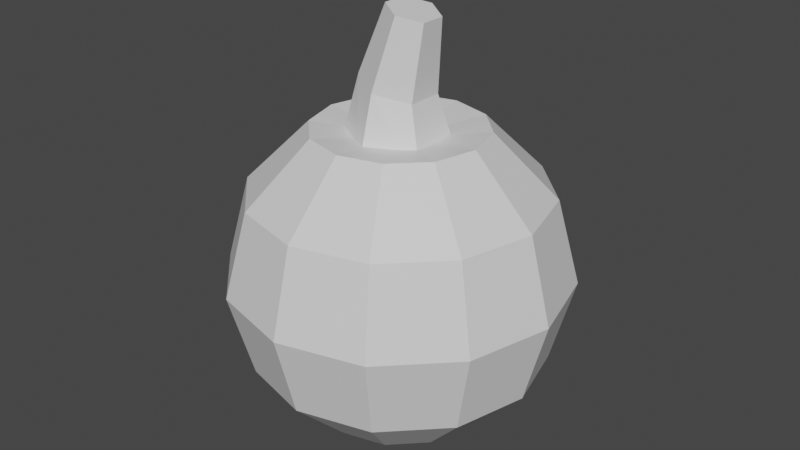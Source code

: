 # Source: tomatoItem.blend  (saved by Blender 2.82.7; exported with 4.5.12 LTS)
import bpy
from mathutils import Matrix  # noqa: F401  (used for matrix-valued properties, if any)

bpy.ops.wm.read_factory_settings(use_empty=True)
scene = bpy.context.scene
scene.name = 'Scene'

# ---- collections
col_collection = bpy.data.collections.new('Collection'); scene.collection.children.link(col_collection)

# ---- materials (node trees are filled in below, after node groups)
mat_tomato = bpy.data.materials.new('Tomato')
mat_tomato.use_transparent_shadow = False
mat_stem = bpy.data.materials.new('Stem')
mat_stem.use_transparent_shadow = False

# ---- material node trees
mat_tomato.use_nodes = True; mat_tomato.node_tree.nodes.clear()
_N = mat_tomato.node_tree.nodes; _L = mat_tomato.node_tree.links
n0 = _N.new('ShaderNodeOutputMaterial'); n0.name = 'Material Output'; n0.location = (300, 300)
n1 = _N.new('ShaderNodeBsdfPrincipled'); n1.name = 'Principled BSDF'; n1.location = (10, 300)
n1.distribution = 'GGX'
n1.subsurface_method = 'BURLEY'
n1.inputs[3].default_value = 1.45
n1.inputs[27].default_value = (0.0, 0.0, 0.0, 1.0)
n1.inputs[28].default_value = 1.0
_L.new(n1.outputs[0], n0.inputs[0])
n0.is_active_output = True
mat_stem.use_nodes = True; mat_stem.node_tree.nodes.clear()
_N = mat_stem.node_tree.nodes; _L = mat_stem.node_tree.links
n0 = _N.new('ShaderNodeOutputMaterial'); n0.name = 'Material Output'; n0.location = (300, 300)
n1 = _N.new('ShaderNodeBsdfPrincipled'); n1.name = 'Principled BSDF'; n1.location = (10, 300)
n1.distribution = 'GGX'
n1.subsurface_method = 'BURLEY'
n1.inputs[3].default_value = 1.45
n1.inputs[27].default_value = (0.0, 0.0, 0.0, 1.0)
n1.inputs[28].default_value = 1.0
_L.new(n1.outputs[0], n0.inputs[0])
n0.is_active_output = True

# ---- world
world_world = bpy.data.worlds.new('World'); scene.world = world_world
world_world.use_nodes = True; world_world.node_tree.nodes.clear()
_N = world_world.node_tree.nodes; _L = world_world.node_tree.links
n0 = _N.new('ShaderNodeOutputWorld'); n0.name = 'World Output'; n0.location = (300, 300)
n1 = _N.new('ShaderNodeBackground'); n1.name = 'Background'; n1.location = (10, 300)
n1.inputs[0].default_value = (0.05088, 0.05088, 0.05088, 1.0)
_L.new(n1.outputs[0], n0.inputs[0])
n0.is_active_output = True
world_world.color = (0.05088, 0.05088, 0.05088)
world_world.use_sun_shadow = False
world_world.sun_shadow_jitter_overblur = 0.0

# ---- meshes
me_sphere = bpy.data.meshes.new('Sphere')
me_sphere.from_pydata([(0.0, 1.0, -4.371e-08), (0.0, 0.5, -0.866), (0.25, 0.433, 0.866), (0.433, 0.75, 0.5), (0.5, 0.866, -4.371e-08), (0.433, 0.75, -0.5), (0.25, 0.433, -0.866), (-1.308e-07, 7.55e-08, 0.8031), (0.433, 0.25, 0.866), (0.75, 0.433, 0.5), (0.866, 0.5, -4.371e-08), (0.75, 0.433, -0.5), (0.433, 0.25, -0.866), (0.5, 1.245e-07, 0.866), (0.866, 1.096e-07, 0.5), (1.0, 1.394e-07, -4.371e-08), (0.866, 1.394e-07, -0.5), (0.5, 1.692e-07, -0.866), (0.433, -0.25, 0.866), (0.75, -0.433, 0.5), (0.866, -0.5, -4.371e-08), (0.75, -0.433, -0.5), (0.433, -0.25, -0.866), (0.25, -0.433, 0.866), (0.433, -0.75, 0.5), (0.5, -0.866, -4.371e-08), (0.433, -0.75, -0.5), (0.25, -0.433, -0.866), (-6.06e-08, -0.5, 0.866), (-1.589e-08, -0.866, 0.5), (-4.57e-08, -1.0, -4.371e-08), (-4.57e-08, -0.866, -0.5), (1.391e-08, -0.5, -0.866), (0.0, 1.51e-07, -1.0), (-0.25, -0.433, 0.866), (-0.433, -0.75, 0.5), (-0.5, -0.866, -4.371e-08), (-0.433, -0.75, -0.5), (-0.25, -0.433, -0.866), (-0.433, -0.25, 0.866), (-0.75, -0.433, 0.5), (-0.866, -0.5, -4.371e-08), (-0.75, -0.433, -0.5), (-0.433, -0.25, -0.866), (-0.5, 2.437e-07, 0.866), (-0.866, 1.99e-07, 0.5), (-1.0, 2.288e-07, -4.371e-08), (-0.866, 1.99e-07, -0.5), (-0.5, 1.692e-07, -0.866), (-0.433, 0.25, 0.866), (-0.75, 0.433, 0.5), (-0.866, 0.5, -4.371e-08), (-0.75, 0.433, -0.5), (-0.433, 0.25, -0.866), (-0.25, 0.433, 0.866), (-0.433, 0.75, 0.5), (-0.5, 0.866, -4.371e-08), (-0.433, 0.75, -0.5), (-0.25, 0.433, -0.866), (8.841e-08, 0.5, 0.866), (4.371e-08, 0.866, 0.5), (4.371e-08, 0.866, -0.5), (0.08997, 0.1483, 1.519), (0.2146, 0.07416, 1.488), (-0.01266, 0.3343, 0.6739), (-0.01266, 0.2155, 1.105), (0.2769, 0.1672, 0.6739), (0.1685, 0.1077, 1.06), (0.2769, -0.1672, 0.6739), (0.1685, -0.1077, 1.06), (-0.01266, -0.3343, 0.6739), (-0.01266, -0.2155, 1.105), (-0.3022, -0.1672, 0.6739), (-0.1938, -0.1077, 1.15), (-0.3022, 0.1672, 0.6739), (-0.1938, 0.1077, 1.15), (0.2146, -0.07416, 1.488), (0.08997, -0.1483, 1.519), (-0.03471, -0.07416, 1.55), (-0.03471, 0.07416, 1.55)], [], [(1, 61, 5, 6), (0, 60, 3, 4), (59, 7, 2), (33, 1, 6), (61, 0, 4, 5), (60, 59, 2, 3), (6, 5, 11, 12), (4, 3, 9, 10), (2, 7, 8), (33, 6, 12), (5, 4, 10, 11), (3, 2, 8, 9), (10, 9, 14, 15), (8, 7, 13), (33, 12, 17), (11, 10, 15, 16), (9, 8, 13, 14), (12, 11, 16, 17), (13, 7, 18), (33, 17, 22), (16, 15, 20, 21), (14, 13, 18, 19), (17, 16, 21, 22), (15, 14, 19, 20), (33, 22, 27), (21, 20, 25, 26), (19, 18, 23, 24), (22, 21, 26, 27), (20, 19, 24, 25), (18, 7, 23), (33, 27, 32), (26, 25, 30, 31), (24, 23, 28, 29), (27, 26, 31, 32), (25, 24, 29, 30), (23, 7, 28), (33, 32, 38), (31, 30, 36, 37), (29, 28, 34, 35), (32, 31, 37, 38), (30, 29, 35, 36), (28, 7, 34), (37, 36, 41, 42), (35, 34, 39, 40), (38, 37, 42, 43), (36, 35, 40, 41), (34, 7, 39), (33, 38, 43), (40, 39, 44, 45), (43, 42, 47, 48), (41, 40, 45, 46), (39, 7, 44), (33, 43, 48), (42, 41, 46, 47), (48, 47, 52, 53), (46, 45, 50, 51), (44, 7, 49), (33, 48, 53), (47, 46, 51, 52), (45, 44, 49, 50), (53, 52, 57, 58), (51, 50, 55, 56), (49, 7, 54), (33, 53, 58), (52, 51, 56, 57), (50, 49, 54, 55), (58, 57, 61, 1), (56, 55, 60, 0), (54, 7, 59), (33, 58, 1), (57, 56, 0, 61), (55, 54, 59, 60), (67, 65, 62, 63), (64, 65, 67, 66), (65, 75, 79, 62), (66, 67, 69, 68), (69, 67, 63, 76), (68, 69, 71, 70), (75, 73, 78, 79), (70, 71, 73, 72), (73, 71, 77, 78), (63, 62, 79, 78, 77, 76), (72, 73, 75, 74), (71, 69, 76, 77), (74, 75, 65, 64), (64, 66, 68, 70, 72, 74)])
me_sphere.polygons.foreach_set('material_index', [0, 0, 0, 0, 0, 0, 0, 0, 0, 0, 0, 0, 0, 0, 0, 0, 0, 0, 0, 0, 0, 0, 0, 0, 0, 0, 0, 0, 0, 0, 0, 0, 0, 0, 0, 0, 0, 0, 0, 0, 0, 0, 0, 0, 0, 0, 0, 0, 0, 0, 0, 0, 0, 0, 0, 0, 0, 0, 0, 0, 0, 0, 0, 0, 0, 0, 0, 0, 0, 0, 0, 0, 1, 1, 1, 1, 1, 1, 1, 1, 1, 1, 1, 1, 1, 0])
_uv = me_sphere.uv_layers.new(name='UVMap')
_uv.uv.foreach_set('vector', [0.75, 0.1667, 0.75, 0.3333, 0.6667, 0.3333, 0.6667, 0.1667, 0.75, 0.5, 0.75, 0.6667, 0.6667, 0.6667, 0.6667, 0.5, 0.75, 0.8333, 0.7083, 1.0, 0.6667, 0.8333, 0.7083, 0.0, 0.75, 0.1667, 0.6667, 0.1667, 0.75, 0.3333, 0.75, 0.5, 0.6667, 0.5, 0.6667, 0.3333, 0.75, 0.6667, 0.75, 0.8333, 0.6667, 0.8333, 0.6667, 0.6667, 0.6667, 0.1667, 0.6667, 0.3333, 0.5833, 0.3333, 0.5833, 0.1667, 0.6667, 0.5, 0.6667, 0.6667, 0.5833, 0.6667, 0.5833, 0.5, 0.6667, 0.8333, 0.625, 1.0, 0.5833, 0.8333, 0.625, 0.0, 0.6667, 0.1667, 0.5833, 0.1667, 0.6667, 0.3333, 0.6667, 0.5, 0.5833, 0.5, 0.5833, 0.3333, 0.6667, 0.6667, 0.6667, 0.8333, 0.5833, 0.8333, 0.5833, 0.6667, 0.5833, 0.5, 0.5833, 0.6667, 0.5, 0.6667, 0.5, 0.5, 0.5833, 0.8333, 0.5417, 1.0, 0.5, 0.8333, 0.5417, 0.0, 0.5833, 0.1667, 0.5, 0.1667, 0.5833, 0.3333, 0.5833, 0.5, 0.5, 0.5, 0.5, 0.3333, 0.5833, 0.6667, 0.5833, 0.8333, 0.5, 0.8333, 0.5, 0.6667, 0.5833, 0.1667, 0.5833, 0.3333, 0.5, 0.3333, 0.5, 0.1667, 0.5, 0.8333, 0.4583, 1.0, 0.4167, 0.8333, 0.4583, 0.0, 0.5, 0.1667, 0.4167, 0.1667, 0.5, 0.3333, 0.5, 0.5, 0.4167, 0.5, 0.4167, 0.3333, 0.5, 0.6667, 0.5, 0.8333, 0.4167, 0.8333, 0.4167, 0.6667, 0.5, 0.1667, 0.5, 0.3333, 0.4167, 0.3333, 0.4167, 0.1667, 0.5, 0.5, 0.5, 0.6667, 0.4167, 0.6667, 0.4167, 0.5, 0.375, 0.0, 0.4167, 0.1667, 0.3333, 0.1667, 0.4167, 0.3333, 0.4167, 0.5, 0.3333, 0.5, 0.3333, 0.3333, 0.4167, 0.6667, 0.4167, 0.8333, 0.3333, 0.8333, 0.3333, 0.6667, 0.4167, 0.1667, 0.4167, 0.3333, 0.3333, 0.3333, 0.3333, 0.1667, 0.4167, 0.5, 0.4167, 0.6667, 0.3333, 0.6667, 0.3333, 0.5, 0.4167, 0.8333, 0.375, 1.0, 0.3333, 0.8333, 0.2917, 0.0, 0.3333, 0.1667, 0.25, 0.1667, 0.3333, 0.3333, 0.3333, 0.5, 0.25, 0.5, 0.25, 0.3333, 0.3333, 0.6667, 0.3333, 0.8333, 0.25, 0.8333, 0.25, 0.6667, 0.3333, 0.1667, 0.3333, 0.3333, 0.25, 0.3333, 0.25, 0.1667, 0.3333, 0.5, 0.3333, 0.6667, 0.25, 0.6667, 0.25, 0.5, 0.3333, 0.8333, 0.2917, 1.0, 0.25, 0.8333, 0.2083, 0.0, 0.25, 0.1667, 0.1667, 0.1667, 0.25, 0.3333, 0.25, 0.5, 0.1667, 0.5, 0.1667, 0.3333, 0.25, 0.6667, 0.25, 0.8333, 0.1667, 0.8333, 0.1667, 0.6667, 0.25, 0.1667, 0.25, 0.3333, 0.1667, 0.3333, 0.1667, 0.1667, 0.25, 0.5, 0.25, 0.6667, 0.1667, 0.6667, 0.1667, 0.5, 0.25, 0.8333, 0.2083, 1.0, 0.1667, 0.8333, 0.1667, 0.3333, 0.1667, 0.5, 0.08333, 0.5, 0.08333, 0.3333, 0.1667, 0.6667, 0.1667, 0.8333, 0.08333, 0.8333, 0.08333, 0.6667, 0.1667, 0.1667, 0.1667, 0.3333, 0.08333, 0.3333, 0.08333, 0.1667, 0.1667, 0.5, 0.1667, 0.6667, 0.08333, 0.6667, 0.08333, 0.5, 0.1667, 0.8333, 0.125, 1.0, 0.08333, 0.8333, 0.125, 0.0, 0.1667, 0.1667, 0.08333, 0.1667, 0.08333, 0.6667, 0.08333, 0.8333, 0.0, 0.8333, 0.0, 0.6667, 0.08333, 0.1667, 0.08333, 0.3333, 0.0, 0.3333, 0.0, 0.1667, 0.08333, 0.5, 0.08333, 0.6667, 0.0, 0.6667, 0.0, 0.5, 0.08333, 0.8333, 0.04167, 1.0, 0.0, 0.8333, 0.04167, 0.0, 0.08333, 0.1667, 0.0, 0.1667, 0.08333, 0.3333, 0.08333, 0.5, 0.0, 0.5, 0.0, 0.3333, 1.0, 0.1667, 1.0, 0.3333, 0.9167, 0.3333, 0.9167, 0.1667, 1.0, 0.5, 1.0, 0.6667, 0.9167, 0.6667, 0.9167, 0.5, 1.0, 0.8333, 0.9583, 1.0, 0.9167, 0.8333, 0.9583, 0.0, 1.0, 0.1667, 0.9167, 0.1667, 1.0, 0.3333, 1.0, 0.5, 0.9167, 0.5, 0.9167, 0.3333, 1.0, 0.6667, 1.0, 0.8333, 0.9167, 0.8333, 0.9167, 0.6667, 0.9167, 0.1667, 0.9167, 0.3333, 0.8333, 0.3333, 0.8333, 0.1667, 0.9167, 0.5, 0.9167, 0.6667, 0.8333, 0.6667, 0.8333, 0.5, 0.9167, 0.8333, 0.875, 1.0, 0.8333, 0.8333, 0.875, 0.0, 0.9167, 0.1667, 0.8333, 0.1667, 0.9167, 0.3333, 0.9167, 0.5, 0.8333, 0.5, 0.8333, 0.3333, 0.9167, 0.6667, 0.9167, 0.8333, 0.8333, 0.8333, 0.8333, 0.6667, 0.8333, 0.1667, 0.8333, 0.3333, 0.75, 0.3333, 0.75, 0.1667, 0.8333, 0.5, 0.8333, 0.6667, 0.75, 0.6667, 0.75, 0.5, 0.8333, 0.8333, 0.7917, 1.0, 0.75, 0.8333, 0.7917, 0.0, 0.8333, 0.1667, 0.75, 0.1667, 0.8333, 0.3333, 0.8333, 0.5, 0.75, 0.5, 0.75, 0.3333, 0.8333, 0.6667, 0.8333, 0.8333, 0.75, 0.8333, 0.75, 0.6667, 0.8333, 1.0, 1.0, 1.0, 1.0, 1.0, 0.8333, 1.0, 1.0, 0.5, 1.0, 1.0, 0.8333, 1.0, 0.8333, 0.5, -8.941e-08, 1.0, 0.1667, 1.0, 0.1667, 1.0, -8.941e-08, 1.0, 0.8333, 0.5, 0.8333, 1.0, 0.6667, 1.0, 0.6667, 0.5, 0.6667, 1.0, 0.8333, 1.0, 0.8333, 1.0, 0.6667, 1.0, 0.6667, 0.5, 0.6667, 1.0, 0.5, 1.0, 0.5, 0.5, 0.1667, 1.0, 0.3333, 1.0, 0.3333, 1.0, 0.1667, 1.0, 0.5, 0.5, 0.5, 1.0, 0.3333, 1.0, 0.3333, 0.5, 0.3333, 1.0, 0.5, 1.0, 0.5, 1.0, 0.3333, 1.0, 0.4578, 0.37, 0.25, 0.49, 0.04215, 0.37, 0.04215, 0.13, 0.25, 0.01, 0.4578, 0.13, 0.3333, 0.5, 0.3333, 1.0, 0.1667, 1.0, 0.1667, 0.5, 0.5, 1.0, 0.6667, 1.0, 0.6667, 1.0, 0.5, 1.0, 0.1667, 0.5, 0.1667, 1.0, -8.941e-08, 1.0, -8.941e-08, 0.5, 0.75, 0.49, 0.9578, 0.37, 0.9578, 0.13, 0.75, 0.01, 0.5422, 0.13, 0.5422, 0.37])
me_sphere.materials.append(mat_tomato)
me_sphere.materials.append(mat_stem)
me_sphere.use_remesh_fix_poles = True
me_sphere.use_remesh_preserve_attributes = False
me_sphere.use_mirror_vertex_groups = False
me_sphere.update()

# ---- objects
ob_sphere = bpy.data.objects.new('Sphere', me_sphere)

# ---- transforms, parenting, visibility, modifiers, constraints
ob_sphere.location = (0.0, 0.0, 0.0)
ob_sphere.lineart.crease_threshold = 0.0

# ---- collection membership
col_collection.objects.link(ob_sphere)

# ---- scene / render settings (as saved in the file)
scene.frame_start = 1; scene.frame_end = 250; scene.frame_set(1)
scene.render.engine = 'BLENDER_EEVEE_NEXT'
scene.cycles.use_denoising = False
scene.cycles.samples = 128
scene.cycles.sampling_pattern = 'TABULATED_SOBOL'
scene.cycles.use_adaptive_sampling = False
scene.cycles.use_light_tree = False
scene.view_settings.view_transform = 'Filmic'
bpy.context.view_layer.update()

# ---- added for rendering (the .blend has no active camera and no usable light): camera, sun
cam_auto = bpy.data.cameras.new('AutoCamera')
cam_auto.lens = 50.0
cam_auto.sensor_width = 36.0
cam_auto.clip_end = 1000.0
ob_auto_camera = bpy.data.objects.new('AutoCamera', cam_auto)
scene.collection.objects.link(ob_auto_camera)
ob_auto_camera.location = (3.52343, -4.22812, 3.09373)
ob_auto_camera.rotation_euler = (1.09748, -7.21219e-08, 0.694738)
scene.camera = ob_auto_camera
light_auto_sun = bpy.data.lights.new('AutoSun', 'SUN')
light_auto_sun.energy = 3.0
light_auto_sun.angle = 0.0523599
ob_auto_sun = bpy.data.objects.new('AutoSun', light_auto_sun)
scene.collection.objects.link(ob_auto_sun)
ob_auto_sun.rotation_euler = (0.872665, 0.174533, 0.523599)
bpy.context.view_layer.update()

